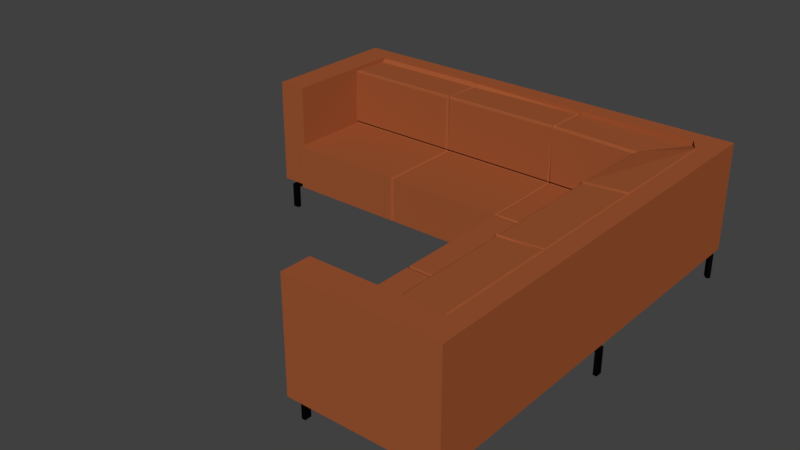 # Source: sofa_visual.blend  (saved by Blender 2.79.0; exported with 4.5.12 LTS)
import bpy
from mathutils import Matrix  # noqa: F401  (used for matrix-valued properties, if any)

bpy.ops.wm.read_factory_settings(use_empty=True)
scene = bpy.context.scene
scene.name = 'Scene'

# ---- collections
col_collection_1 = bpy.data.collections.new('Collection 1'); scene.collection.children.link(col_collection_1)

# ---- materials (node trees are filled in below, after node groups)
mat_material_002 = bpy.data.materials.new('Material.002')
mat_material_002.alpha_threshold = 0.0
mat_material_002.use_transparent_shadow = False
mat_material_002.diffuse_color = (0.002063, 0.002063, 0.002063, 1.0)
mat_material_002.roughness = 0.5
mat_material_001 = bpy.data.materials.new('Material.001')
mat_material_001.alpha_threshold = 0.0
mat_material_001.use_transparent_shadow = False
mat_material_001.diffuse_color = (0.3419, 0.09084, 0.03071, 1.0)
mat_material_001.roughness = 0.5

# ---- material node trees

# ---- world
world_world = bpy.data.worlds.new('World'); scene.world = world_world
world_world.color = (0.05088, 0.05088, 0.05088)
world_world.use_sun_shadow = False
world_world.sun_shadow_jitter_overblur = 0.0
world_world.cycles.sampling_method = 'MANUAL'

# ---- meshes
me_cube_003 = bpy.data.meshes.new('Cube.003')
me_cube_003.from_pydata([(0.6128, 1.3, 0.036), (-0.6128, 1.3, -0.6132), (-0.6128, 1.3, 0.6132), (-0.6128, 1.3, 0.036), (0.6128, 1.3, -0.6132), (0.6128, 1.3, 0.6132), (-0.6128, -0.3714, -0.6132), (-0.6128, -0.3714, 0.6132), (0.6128, -0.3714, -0.6132), (0.6128, -0.3714, 0.6132), (0.6128, -0.3714, 0.036), (-0.6128, -0.3714, 0.036), (-0.6128, -2.145, 0.036), (0.6128, -2.145, 0.036), (0.6128, -2.145, -0.6132), (-0.6128, -2.145, -0.6132), (0.6128, -1.429, 0.036), (0.6128, -1.429, -0.6132), (-0.6128, -1.429, 0.036), (-0.6128, -1.429, -0.6132), (0.6128, -2.145, -4.732), (-0.6128, -2.145, -4.732), (-0.6128, -1.429, -4.732), (0.6128, -1.429, -4.732), (-50.03, 23.77, 0.036), (-49.17, 22.9, -0.6132), (-49.17, 22.9, 0.6132), (-49.17, 22.9, 0.036), (-50.03, 23.77, -0.6132), (-50.03, 23.77, 0.6132), (-47.99, 24.08, -0.6132), (-47.99, 24.08, 0.6132), (-48.85, 24.95, -0.6132), (-48.85, 24.95, 0.6132), (-48.85, 24.95, 0.036), (-47.99, 24.08, 0.036), (-46.73, 25.34, 0.036), (-47.6, 26.21, 0.036), (-47.6, 26.21, -0.6132), (-46.73, 25.34, -0.6132), (-48.1, 25.7, 0.036), (-48.1, 25.7, -0.6132), (-47.24, 24.83, 0.036), (-47.24, 24.83, -0.6132), (-47.6, 26.21, -4.732), (-46.73, 25.34, -4.732), (-47.24, 24.83, -4.732), (-48.1, 25.7, -4.732), (-71.38, 0.7194, 0.036), (-72.25, 1.586, -0.6132), (-72.25, 1.586, 0.6132), (-72.25, 1.586, 0.036), (-71.38, 0.7194, -0.6132), (-71.38, 0.7194, 0.6132), (-73.43, 0.4041, -0.6132), (-73.43, 0.4041, 0.6132), (-72.56, -0.4625, -0.6132), (-72.56, -0.4625, 0.6132), (-72.56, -0.4625, 0.036), (-73.43, 0.4041, 0.036), (-74.68, -0.8498, 0.036), (-73.82, -1.716, 0.036), (-73.82, -1.716, -0.6132), (-74.68, -0.8498, -0.6132), (-73.31, -1.21, 0.036), (-73.31, -1.21, -0.6132), (-74.18, -0.3434, 0.036), (-74.18, -0.3434, -0.6132), (-73.82, -1.716, -4.732), (-74.68, -0.8498, -4.732), (-74.18, -0.3434, -4.732), (-73.31, -1.21, -4.732), (-71.43, 36.01, 0.036), (-71.43, 37.24, -0.6132), (-71.43, 37.24, 0.6132), (-71.43, 37.24, 0.036), (-71.43, 36.01, -0.6132), (-71.43, 36.01, 0.6132), (-73.1, 37.24, -0.6132), (-73.1, 37.24, 0.6132), (-73.1, 36.01, -0.6132), (-73.1, 36.01, 0.6132), (-73.1, 36.01, 0.036), (-73.1, 37.24, 0.036), (-74.88, 37.24, 0.036), (-74.88, 36.01, 0.036), (-74.88, 36.01, -0.6132), (-74.88, 37.24, -0.6132), (-74.16, 36.01, 0.036), (-74.16, 36.01, -0.6132), (-74.16, 37.24, 0.036), (-74.16, 37.24, -0.6132), (-74.88, 36.01, -4.732), (-74.88, 37.24, -4.732), (-74.16, 37.24, -4.732), (-74.16, 36.01, -4.732), (-71.43, 71.47, 0.036), (-71.43, 72.7, -0.6132), (-71.43, 72.7, 0.6132), (-71.43, 72.7, 0.036), (-71.43, 71.47, -0.6132), (-71.43, 71.47, 0.6132), (-73.1, 72.7, -0.6132), (-73.1, 72.7, 0.6132), (-73.1, 71.47, -0.6132), (-73.1, 71.47, 0.6132), (-73.1, 71.47, 0.036), (-73.1, 72.7, 0.036), (-74.88, 72.7, 0.036), (-74.88, 71.47, 0.036), (-74.88, 71.47, -0.6132), (-74.88, 72.7, -0.6132), (-74.16, 71.47, 0.036), (-74.16, 71.47, -0.6132), (-74.16, 72.7, 0.036), (-74.16, 72.7, -0.6132), (-74.88, 71.47, -4.732), (-74.88, 72.7, -4.732), (-74.16, 72.7, -4.732), (-74.16, 71.47, -4.732), (-51.69, 72.7, 0.036), (-51.69, 71.47, -0.6132), (-51.69, 71.47, 0.6132), (-51.69, 71.47, 0.036), (-51.69, 72.7, -0.6132), (-51.69, 72.7, 0.6132), (-50.02, 71.47, -0.6132), (-50.02, 71.47, 0.6132), (-50.02, 72.7, -0.6132), (-50.02, 72.7, 0.6132), (-50.02, 72.7, 0.036), (-50.02, 71.47, 0.036), (-48.24, 71.47, 0.036), (-48.24, 72.7, 0.036), (-48.24, 72.7, -0.6132), (-48.24, 71.47, -0.6132), (-48.96, 72.7, 0.036), (-48.96, 72.7, -0.6132), (-48.96, 71.47, 0.036), (-48.96, 71.47, -0.6132), (-48.24, 72.7, -4.732), (-48.24, 71.47, -4.732), (-48.96, 71.47, -4.732), (-48.96, 72.7, -4.732), (-35.6, 1.3, 0.036), (-36.83, 1.3, -0.6132), (-36.83, 1.3, 0.6132), (-36.83, 1.3, 0.036), (-35.6, 1.3, -0.6132), (-35.6, 1.3, 0.6132), (-36.83, -0.3714, -0.6132), (-36.83, -0.3714, 0.6132), (-35.6, -0.3714, -0.6132), (-35.6, -0.3714, 0.6132), (-35.6, -0.3714, 0.036), (-36.83, -0.3714, 0.036), (-36.83, -2.145, 0.036), (-35.6, -2.145, 0.036), (-35.6, -2.145, -0.6132), (-36.83, -2.145, -0.6132), (-35.6, -1.429, 0.036), (-35.6, -1.429, -0.6132), (-36.83, -1.429, 0.036), (-36.83, -1.429, -0.6132), (-35.6, -2.145, -4.732), (-36.83, -2.145, -4.732), (-36.83, -1.429, -4.732), (-35.6, -1.429, -4.732), (-0.6128, 21.27, 0.036), (0.6128, 21.27, -0.6132), (0.6128, 21.27, 0.6132), (0.6128, 21.27, 0.036), (-0.6128, 21.27, -0.6132), (-0.6128, 21.27, 0.6132), (0.6128, 22.94, -0.6132), (0.6128, 22.94, 0.6132), (-0.6128, 22.94, -0.6132), (-0.6128, 22.94, 0.6132), (-0.6128, 22.94, 0.036), (0.6128, 22.94, 0.036), (0.6128, 24.72, 0.036), (-0.6128, 24.72, 0.036), (-0.6128, 24.72, -0.6132), (0.6128, 24.72, -0.6132), (-0.6128, 24.0, 0.036), (-0.6128, 24.0, -0.6132), (0.6128, 24.0, 0.036), (0.6128, 24.0, -0.6132), (-0.6128, 24.72, -4.732), (0.6128, 24.72, -4.732), (0.6128, 24.0, -4.732), (-0.6128, 24.0, -4.732), (-47.82, 25.13, 8.555), (-47.51, 8.933, 19.74), (-47.51, 69.91, 8.948), (-47.51, 9.625, 19.49), (-48.38, 69.91, 8.948), (-2.831, 9.589, 19.33), (-48.38, 69.91, 0.6017), (-2.831, 9.841, 9.468), (-47.51, 69.91, 0.6017), (-47.51, 9.625, 9.28), (-47.51, 8.884, 8.951), (-47.65, 25.36, 0.6017), (-2.831, 25.51, 0.6017), (-2.831, 24.55, 8.948), (2.452, -2.002, 8.948), (-48.38, -2.002, 0.6017), (-48.38, 75.35, 0.6017), (-74.9, -2.002, 8.948), (-74.9, 75.35, 8.948), (2.452, 24.55, 0.6017), (-47.52, -2.002, 8.948), (-74.9, 24.55, 0.6017), (-74.9, 25.55, 8.948), (-2.831, -2.002, 0.6017), (-74.9, 69.91, 0.6017), (-74.9, 69.91, 8.948), (-2.831, -2.002, 8.948), (-74.9, 25.55, 0.6017), (-48.38, -2.002, 8.948), (-47.52, -2.002, 0.6017), (-74.9, 75.35, 0.6017), (-74.9, 24.55, 8.948), (2.452, 24.55, 8.948), (-74.9, -2.002, 0.6017), (-48.38, 75.35, 8.948), (2.452, -2.002, 0.6017), (2.452, -2.002, 20.24), (-2.831, 25.51, 8.948), (-2.831, 24.55, 0.6017), (-74.9, -2.002, 20.24), (-74.9, 75.35, 20.24), (-47.52, -2.002, 20.24), (-74.9, 25.55, 20.24), (-74.9, 69.91, 20.24), (-2.831, -2.002, 20.24), (-74.9, 24.55, 20.24), (2.452, 24.55, 20.24), (-48.38, 75.35, 20.24), (-48.38, -2.002, 20.24), (-2.831, 9.1, 9.139), (-2.831, 24.55, 20.24), (-2.831, 9.891, 8.948), (-47.51, 9.675, 8.76), (-48.38, 69.91, 20.24), (-2.831, 8.897, 19.57), (-47.51, 0.9267, 19.74), (-2.831, 1.143, 19.93), (-24.88, 9.852, 9.468), (-24.88, 1.153, 19.93), (-24.88, 8.907, 19.57), (-24.88, 25.52, 0.6017), (-24.88, 9.599, 19.33), (-24.88, 25.52, 8.948), (-24.88, 9.11, 9.139), (-24.88, 9.901, 8.948), (-25.45, 9.852, 9.468), (-25.45, 1.153, 19.93), (-25.45, 8.907, 19.57), (-25.45, 25.52, 0.6017), (-25.45, 9.599, 19.33), (-25.45, 25.52, 8.948), (-25.45, 9.111, 9.139), (-25.45, 9.901, 8.948), (-25.17, 9.47, 9.278), (-25.17, 0.7718, 19.74), (-25.17, 8.779, 19.02), (-25.17, 25.14, 0.411), (-25.17, 9.47, 19.49), (-25.17, 25.14, 8.757), (-25.17, 8.729, 8.948), (-25.17, 9.52, 8.757), (-2.831, 1.14, 8.948), (-2.831, 1.126, 20.24), (-62.75, 25.53, 8.742), (-62.57, 69.91, 8.948), (-63.7, 25.53, 8.965), (-63.52, 69.91, 9.171), (-62.74, 25.53, 9.24), (-62.56, 69.91, 9.445), (-62.74, 25.53, 19.46), (-63.1, 69.91, 19.33), (-63.09, 25.53, 19.75), (-63.45, 69.91, 19.61), (-71.57, 25.53, 19.16), (-71.39, 69.91, 19.36), (-71.45, 69.91, 8.948), (-71.45, 69.91, 20.24), (-71.45, 3.296, 8.948), (-71.45, 3.296, 20.24), (-70.48, 1.848, 8.948), (-70.48, 1.848, 20.24), (-69.31, 1.161, 8.948), (-69.31, 1.161, 20.24), (-63.52, 9.09, 19.25), (-63.1, 9.77, 18.98), (-62.56, 10.02, 9.457), (-63.18, 9.319, 9.155), (-62.71, 9.714, 8.948), (-69.36, 1.095, 19.93), (-74.9, 48.42, 20.24), (-74.9, 48.42, 8.948), (-47.74, 48.18, 0.4825), (-74.9, 48.42, 0.6017), (-71.39, 3.263, 19.36), (-47.74, 48.18, 8.829), (-62.8, 48.18, 8.829), (-63.75, 48.18, 9.052), (-62.79, 48.18, 9.326), (-62.79, 48.18, 19.55), (-63.14, 48.18, 19.84), (-71.62, 48.18, 19.24), (-47.51, 48.52, 0.6017), (-47.51, 48.52, 8.948), (-62.58, 48.52, 8.948), (-63.52, 48.52, 9.171), (-62.56, 48.52, 9.445), (-63.11, 48.52, 19.33), (-63.45, 48.52, 19.61), (-71.39, 48.52, 19.36), (-47.51, 47.84, 0.6017), (-47.51, 47.84, 8.948), (-62.58, 47.84, 8.948), (-63.53, 47.84, 9.171), (-62.56, 47.84, 9.445), (-63.11, 47.84, 19.33), (-63.45, 47.84, 19.61), (-71.39, 47.84, 19.36), (-47.25, 9.862, 9.468), (-47.25, 1.163, 19.93), (-47.25, 8.917, 19.57), (-47.25, 25.53, 0.6017), (-47.25, 9.609, 19.33), (-47.25, 25.53, 8.948), (-47.25, 9.121, 9.139), (-47.25, 9.912, 8.948), (-47.51, 26.03, 0.6017), (-47.51, 26.03, 8.948), (-62.58, 26.03, 8.948), (-63.53, 26.03, 9.171), (-62.57, 26.03, 9.445), (-63.11, 26.03, 19.33), (-63.45, 26.03, 19.61), (-71.39, 26.03, 19.36), (-24.88, 25.15, 8.948), (-47.51, 24.92, 8.76), (-2.831, 25.14, 8.948), (-25.45, 25.15, 8.948), (-25.17, 24.77, 8.757), (-62.57, 25.16, 9.446), (-63.52, 25.14, 9.17), (-63.45, 25.14, 19.61), (-62.58, 25.15, 8.948), (-71.39, 25.0, 19.36), (-63.11, 25.16, 19.33), (-47.25, 25.16, 8.948), (-47.99, 25.53, 8.742), (-47.8, 69.91, 8.948), (-47.82, 9.125, 9.139), (-47.81, 9.908, 8.948), (-47.81, 9.613, 19.33), (-47.81, 9.865, 9.468), (-47.82, 8.921, 19.57), (-47.94, 1.162, 19.93), (-48.04, 48.18, 8.829), (-47.81, 48.52, 8.948), (-47.81, 47.84, 8.948), (-47.81, 26.03, 8.948), (-47.81, 25.16, 8.948), (-47.51, 1.682, 19.15), (-2.831, 1.898, 19.34), (-24.88, 1.908, 19.34), (-25.45, 1.909, 19.34), (-25.17, 1.527, 19.02), (-68.76, 1.873, 19.34), (-47.25, 1.919, 19.34), (-47.93, 1.918, 19.34), (-47.51, 0.9767, 19.15), (-24.88, 1.203, 19.93), (-25.45, 1.203, 19.93), (-25.17, 0.8218, 19.74), (-71.01, 25.53, 19.75), (-70.83, 69.91, 19.96), (-69.32, 1.146, 19.34), (-70.84, 3.666, 19.95), (-71.06, 48.18, 19.84), (-70.83, 48.52, 19.96), (-70.83, 47.84, 19.96), (-47.25, 1.213, 19.34), (-70.83, 26.03, 19.96), (-70.83, 25.01, 19.96), (-47.94, 1.212, 19.34), (-2.831, 1.193, 19.93)], [], [(11, 7, 2, 3), (3, 2, 5, 0), (1, 3, 0, 4), (4, 0, 10, 8), (10, 9, 7, 11), (5, 2, 7, 9), (1, 4, 8, 6), (0, 5, 9, 10), (17, 16, 13, 14), (6, 11, 3, 1), (13, 12, 15, 14), (16, 18, 12, 13), (18, 19, 15, 12), (17, 14, 20, 23), (6, 8, 17, 19), (11, 6, 19, 18), (10, 11, 18, 16), (8, 10, 16, 17), (22, 23, 20, 21), (15, 19, 22, 21), (14, 15, 21, 20), (19, 17, 23, 22), (35, 31, 26, 27), (27, 26, 29, 24), (25, 27, 24, 28), (28, 24, 34, 32), (34, 33, 31, 35), (29, 26, 31, 33), (25, 28, 32, 30), (24, 29, 33, 34), (41, 40, 37, 38), (30, 35, 27, 25), (37, 36, 39, 38), (40, 42, 36, 37), (42, 43, 39, 36), (41, 38, 44, 47), (30, 32, 41, 43), (35, 30, 43, 42), (34, 35, 42, 40), (32, 34, 40, 41), (46, 47, 44, 45), (39, 43, 46, 45), (38, 39, 45, 44), (43, 41, 47, 46), (59, 55, 50, 51), (51, 50, 53, 48), (49, 51, 48, 52), (52, 48, 58, 56), (58, 57, 55, 59), (53, 50, 55, 57), (49, 52, 56, 54), (48, 53, 57, 58), (65, 64, 61, 62), (54, 59, 51, 49), (61, 60, 63, 62), (64, 66, 60, 61), (66, 67, 63, 60), (65, 62, 68, 71), (54, 56, 65, 67), (59, 54, 67, 66), (58, 59, 66, 64), (56, 58, 64, 65), (70, 71, 68, 69), (63, 67, 70, 69), (62, 63, 69, 68), (67, 65, 71, 70), (83, 79, 74, 75), (75, 74, 77, 72), (73, 75, 72, 76), (76, 72, 82, 80), (82, 81, 79, 83), (77, 74, 79, 81), (73, 76, 80, 78), (72, 77, 81, 82), (89, 88, 85, 86), (78, 83, 75, 73), (85, 84, 87, 86), (88, 90, 84, 85), (90, 91, 87, 84), (89, 86, 92, 95), (78, 80, 89, 91), (83, 78, 91, 90), (82, 83, 90, 88), (80, 82, 88, 89), (94, 95, 92, 93), (87, 91, 94, 93), (86, 87, 93, 92), (91, 89, 95, 94), (107, 103, 98, 99), (99, 98, 101, 96), (97, 99, 96, 100), (100, 96, 106, 104), (106, 105, 103, 107), (101, 98, 103, 105), (97, 100, 104, 102), (96, 101, 105, 106), (113, 112, 109, 110), (102, 107, 99, 97), (109, 108, 111, 110), (112, 114, 108, 109), (114, 115, 111, 108), (113, 110, 116, 119), (102, 104, 113, 115), (107, 102, 115, 114), (106, 107, 114, 112), (104, 106, 112, 113), (118, 119, 116, 117), (111, 115, 118, 117), (110, 111, 117, 116), (115, 113, 119, 118), (131, 127, 122, 123), (123, 122, 125, 120), (121, 123, 120, 124), (124, 120, 130, 128), (130, 129, 127, 131), (125, 122, 127, 129), (121, 124, 128, 126), (120, 125, 129, 130), (137, 136, 133, 134), (126, 131, 123, 121), (133, 132, 135, 134), (136, 138, 132, 133), (138, 139, 135, 132), (137, 134, 140, 143), (126, 128, 137, 139), (131, 126, 139, 138), (130, 131, 138, 136), (128, 130, 136, 137), (142, 143, 140, 141), (135, 139, 142, 141), (134, 135, 141, 140), (139, 137, 143, 142), (155, 151, 146, 147), (147, 146, 149, 144), (145, 147, 144, 148), (148, 144, 154, 152), (154, 153, 151, 155), (149, 146, 151, 153), (145, 148, 152, 150), (144, 149, 153, 154), (161, 160, 157, 158), (150, 155, 147, 145), (157, 156, 159, 158), (160, 162, 156, 157), (162, 163, 159, 156), (161, 158, 164, 167), (150, 152, 161, 163), (155, 150, 163, 162), (154, 155, 162, 160), (152, 154, 160, 161), (166, 167, 164, 165), (159, 163, 166, 165), (158, 159, 165, 164), (163, 161, 167, 166), (179, 175, 170, 171), (171, 170, 173, 168), (169, 171, 168, 172), (172, 168, 178, 176), (178, 177, 175, 179), (173, 170, 175, 177), (169, 172, 176, 174), (168, 173, 177, 178), (185, 184, 181, 182), (174, 179, 171, 169), (181, 180, 183, 182), (184, 186, 180, 181), (186, 187, 183, 180), (185, 182, 188, 191), (174, 176, 185, 187), (179, 174, 187, 186), (178, 179, 186, 184), (176, 178, 184, 185), (190, 191, 188, 189), (183, 187, 190, 189), (182, 183, 189, 188), (187, 185, 191, 190), (227, 206, 218, 215), (304, 302, 217, 216), (213, 223, 214, 219), (215, 218, 212, 221), (216, 217, 210, 222), (199, 249, 253, 197), (207, 220, 209, 225), (393, 379, 250, 248), (211, 224, 206, 227), (241, 255, 249, 199), (243, 256, 255, 241), (197, 253, 251, 246), (347, 345, 256, 243), (229, 204, 252, 254), (329, 201, 195, 333), (389, 378, 247, 330), (335, 202, 201, 329), (336, 244, 202, 335), (333, 195, 193, 331), (208, 226, 196, 198), (204, 229, 205, 230), (230, 205, 224, 211), (226, 239, 245, 196), (225, 209, 223, 213), (221, 212, 220, 207), (356, 346, 244, 336), (222, 210, 226, 208), (205, 242, 238, 224), (212, 233, 240, 220), (210, 232, 239, 226), (209, 231, 237, 223), (206, 228, 236, 218), (302, 301, 235, 217), (223, 237, 234, 214), (218, 236, 233, 212), (217, 235, 232, 210), (220, 240, 231, 209), (224, 238, 228, 206), (222, 208, 198, 200, 313, 303, 321, 337, 203, 332, 260, 268, 252, 204, 230, 211, 227, 215, 221, 207, 225, 213, 219, 304, 216), (194, 200, 198, 196), (338, 192, 203, 337), (334, 332, 203, 192), (270, 268, 260, 262), (349, 348, 264, 272), (269, 261, 259, 267), (272, 264, 263, 271), (271, 263, 257, 265), (381, 380, 258, 266), (265, 257, 261, 269), (249, 265, 269, 253), (379, 381, 266, 250), (255, 271, 265, 249), (256, 272, 271, 255), (253, 269, 267, 251), (345, 349, 272, 256), (254, 252, 268, 270), (242, 205, 273, 274), (242, 274, 228, 238), (366, 358, 276, 315), (315, 276, 278, 316), (316, 278, 280, 317), (317, 280, 282, 318), (318, 282, 284, 319), (387, 383, 286, 320), (196, 245, 288, 287), (245, 239, 232, 288), (287, 288, 290, 289), (289, 290, 292, 291), (291, 292, 294, 293), (293, 294, 274, 273), (359, 360, 299, 298), (361, 362, 297, 296), (362, 359, 298, 297), (363, 361, 296, 295), (377, 363, 295, 375), (353, 351, 298, 299), (355, 352, 295, 296), (351, 350, 297, 298), (391, 354, 305, 385), (350, 355, 296, 297), (385, 305, 300, 384), (369, 353, 299, 360), (214, 234, 301, 302), (219, 214, 302, 304), (388, 386, 312, 328), (326, 310, 311, 327), (325, 309, 310, 326), (324, 308, 309, 325), (323, 307, 308, 324), (367, 365, 307, 323), (314, 306, 303, 313), (194, 314, 313, 200), (386, 387, 320, 312), (310, 318, 319, 311), (309, 317, 318, 310), (308, 316, 317, 309), (307, 315, 316, 308), (365, 366, 315, 307), (368, 367, 323, 339), (339, 323, 324, 340), (340, 324, 325, 341), (341, 325, 326, 342), (342, 326, 327, 343), (390, 388, 328, 344), (306, 322, 321, 303), (262, 260, 332, 334), (348, 356, 336, 264), (261, 333, 331, 259), (264, 336, 335, 263), (263, 335, 329, 257), (380, 389, 330, 258), (257, 329, 333, 261), (382, 390, 344, 285), (281, 342, 343, 283), (279, 341, 342, 281), (277, 340, 341, 279), (275, 339, 340, 277), (357, 368, 339, 275), (322, 338, 337, 321), (262, 334, 356, 348), (357, 275, 353, 369), (279, 281, 355, 350), (382, 285, 354, 391), (277, 279, 350, 351), (281, 283, 352, 355), (275, 277, 351, 353), (254, 270, 349, 345), (270, 262, 348, 349), (334, 192, 346, 356), (229, 254, 345, 347), (192, 357, 369, 346), (192, 338, 368, 357), (338, 322, 367, 368), (306, 314, 366, 365), (322, 306, 365, 367), (346, 369, 360, 244), (370, 193, 363, 377), (193, 195, 361, 363), (201, 202, 359, 362), (195, 201, 362, 361), (202, 244, 360, 359), (314, 194, 358, 366), (378, 370, 377, 392), (259, 331, 376, 373), (392, 377, 375, 384), (251, 267, 374, 372), (267, 259, 373, 374), (331, 193, 370, 376), (246, 251, 372, 371), (364, 392, 384, 300), (247, 378, 392, 364), (283, 382, 391, 352), (283, 343, 390, 382), (373, 376, 389, 380), (343, 327, 388, 390), (311, 319, 387, 386), (327, 311, 386, 388), (295, 385, 384, 375), (352, 391, 385, 295), (319, 284, 383, 387), (372, 374, 381, 379), (374, 373, 380, 381), (376, 370, 378, 389), (371, 372, 379, 393), (233, 236, 228, 274, 294, 292, 231, 240), (231, 292, 290, 288, 232, 235, 301, 234, 237), (290, 292, 294, 293, 384, 385, 289)])
me_cube_003.polygons.foreach_set('material_index', [0, 0, 0, 0, 0, 0, 0, 0, 0, 0, 0, 0, 0, 0, 0, 0, 0, 0, 0, 0, 0, 0, 0, 0, 0, 0, 0, 0, 0, 0, 0, 0, 0, 0, 0, 0, 0, 0, 0, 0, 0, 0, 0, 0, 0, 0, 0, 0, 0, 0, 0, 0, 0, 0, 0, 0, 0, 0, 0, 0, 0, 0, 0, 0, 0, 0, 0, 0, 0, 0, 0, 0, 0, 0, 0, 0, 0, 0, 0, 0, 0, 0, 0, 0, 0, 0, 0, 0, 0, 0, 0, 0, 0, 0, 0, 0, 0, 0, 0, 0, 0, 0, 0, 0, 0, 0, 0, 0, 0, 0, 0, 0, 0, 0, 0, 0, 0, 0, 0, 0, 0, 0, 0, 0, 0, 0, 0, 0, 0, 0, 0, 0, 0, 0, 0, 0, 0, 0, 0, 0, 0, 0, 0, 0, 0, 0, 0, 0, 0, 0, 0, 0, 0, 0, 0, 0, 0, 0, 0, 0, 0, 0, 0, 0, 0, 0, 0, 0, 0, 0, 0, 0, 0, 0, 0, 0, 1, 1, 1, 1, 1, 1, 1, 1, 1, 1, 1, 1, 1, 1, 1, 1, 1, 1, 1, 1, 1, 1, 1, 1, 1, 1, 1, 1, 1, 1, 1, 1, 1, 1, 1, 1, 1, 1, 1, 1, 1, 1, 1, 1, 1, 1, 1, 1, 1, 1, 1, 1, 1, 1, 1, 1, 1, 1, 1, 1, 1, 1, 1, 1, 1, 1, 1, 1, 1, 1, 1, 1, 1, 1, 1, 1, 1, 1, 1, 1, 1, 1, 1, 1, 1, 1, 1, 1, 1, 1, 1, 1, 1, 1, 1, 1, 1, 1, 1, 1, 1, 1, 1, 1, 1, 1, 1, 1, 1, 1, 1, 1, 1, 1, 1, 1, 1, 1, 1, 1, 1, 1, 1, 1, 1, 1, 1, 1, 1, 1, 1, 1, 1, 1, 1, 1, 1, 1, 1, 1, 1, 1, 1, 1, 1, 1, 1, 1, 1, 1, 1, 1, 1, 1, 1, 1, 1, 1, 1, 1, 1, 1, 1, 1, 1, 1, 1])
me_cube_003.materials.append(mat_material_002)
me_cube_003.materials.append(mat_material_001)
me_cube_003.use_remesh_preserve_volume = False
me_cube_003.use_remesh_preserve_attributes = False
me_cube_003.use_mirror_vertex_groups = False
me_cube_003.update()

# ---- objects
ob_cube_002 = bpy.data.objects.new('Cube.002', me_cube_003)

# ---- transforms, parenting, visibility, modifiers, constraints
ob_cube_002.location = (-1.218, 1.233, -0.2862)
ob_cube_002.rotation_euler = (0.0, 0.0, 3.142)
ob_cube_002.scale = (0.03361, 0.03361, 0.03361)
ob_cube_002.lineart.crease_threshold = 0.0

# ---- collection membership
col_collection_1.objects.link(ob_cube_002)

# ---- scene / render settings (as saved in the file)
scene.frame_start = 1; scene.frame_end = 250; scene.frame_set(2)
scene.render.engine = 'BLENDER_EEVEE_NEXT'
scene.render.resolution_percentage = 50
scene.render.dither_intensity = 0.0
scene.cycles.use_denoising = False
scene.cycles.samples = 128
scene.cycles.sampling_pattern = 'TABULATED_SOBOL'
scene.cycles.use_adaptive_sampling = False
scene.cycles.use_light_tree = False
scene.cycles.blur_glossy = 0.0
scene.cycles.sample_clamp_indirect = 0.0
scene.view_settings.view_transform = 'Standard'
bpy.context.view_layer.update()

# ---- added for rendering (the .blend has no active camera and no usable light): camera, sun
cam_auto = bpy.data.cameras.new('AutoCamera')
cam_auto.lens = 50.0
cam_auto.sensor_width = 36.0
cam_auto.clip_end = 1000.0
ob_auto_camera = bpy.data.objects.new('AutoCamera', cam_auto)
scene.collection.objects.link(ob_auto_camera)
ob_auto_camera.location = (3.49259, -4.18871, 2.76853)
ob_auto_camera.rotation_euler = (1.09748, -7.21219e-08, 0.694738)
scene.camera = ob_auto_camera
light_auto_sun = bpy.data.lights.new('AutoSun', 'SUN')
light_auto_sun.energy = 3.0
light_auto_sun.angle = 0.0523599
ob_auto_sun = bpy.data.objects.new('AutoSun', light_auto_sun)
scene.collection.objects.link(ob_auto_sun)
ob_auto_sun.rotation_euler = (0.872665, 0.174533, 0.523599)
bpy.context.view_layer.update()
